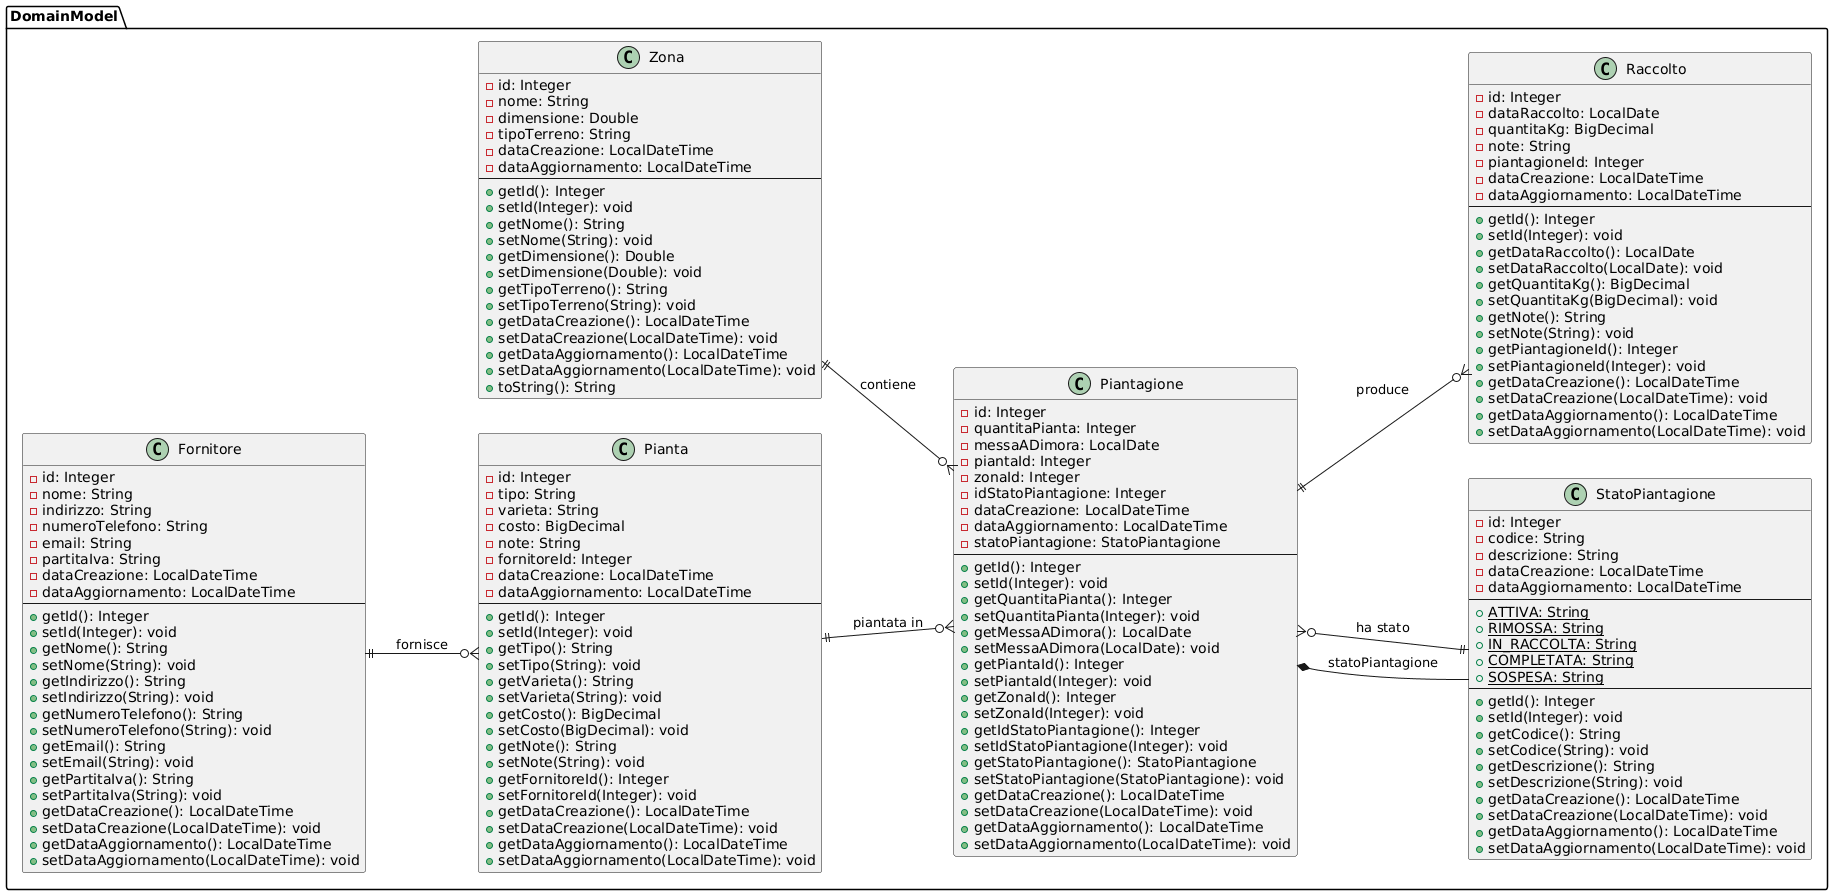

The diagram above was rendered by PlantUML. Its source (embedded in the PNG):
@startuml
left to right direction
package "DomainModel" {

    class Fornitore {
        -id: Integer
        -nome: String
        -indirizzo: String
        -numeroTelefono: String
        -email: String
        -partitaIva: String
        -dataCreazione: LocalDateTime
        -dataAggiornamento: LocalDateTime
        --
        +getId(): Integer
        +setId(Integer): void
        +getNome(): String
        +setNome(String): void
        +getIndirizzo(): String
        +setIndirizzo(String): void
        +getNumeroTelefono(): String
        +setNumeroTelefono(String): void
        +getEmail(): String
        +setEmail(String): void
        +getPartitaIva(): String
        +setPartitaIva(String): void
        +getDataCreazione(): LocalDateTime
        +setDataCreazione(LocalDateTime): void
        +getDataAggiornamento(): LocalDateTime
        +setDataAggiornamento(LocalDateTime): void
    }

    class Pianta {
        -id: Integer
        -tipo: String
        -varieta: String
        -costo: BigDecimal
        -note: String
        -fornitoreId: Integer
        -dataCreazione: LocalDateTime
        -dataAggiornamento: LocalDateTime
        --
        +getId(): Integer
        +setId(Integer): void
        +getTipo(): String
        +setTipo(String): void
        +getVarieta(): String
        +setVarieta(String): void
        +getCosto(): BigDecimal
        +setCosto(BigDecimal): void
        +getNote(): String
        +setNote(String): void
        +getFornitoreId(): Integer
        +setFornitoreId(Integer): void
        +getDataCreazione(): LocalDateTime
        +setDataCreazione(LocalDateTime): void
        +getDataAggiornamento(): LocalDateTime
        +setDataAggiornamento(LocalDateTime): void
    }

    class Zona {
        -id: Integer
        -nome: String
        -dimensione: Double
        -tipoTerreno: String
        -dataCreazione: LocalDateTime
        -dataAggiornamento: LocalDateTime
        --
        +getId(): Integer
        +setId(Integer): void
        +getNome(): String
        +setNome(String): void
        +getDimensione(): Double
        +setDimensione(Double): void
        +getTipoTerreno(): String
        +setTipoTerreno(String): void
        +getDataCreazione(): LocalDateTime
        +setDataCreazione(LocalDateTime): void
        +getDataAggiornamento(): LocalDateTime
        +setDataAggiornamento(LocalDateTime): void
        +toString(): String
    }

    class StatoPiantagione {
        -id: Integer
        -codice: String
        -descrizione: String
        -dataCreazione: LocalDateTime
        -dataAggiornamento: LocalDateTime
        --
        +{static}ATTIVA: String
        +{static}RIMOSSA: String
        +{static}IN_RACCOLTA: String
        +{static}COMPLETATA: String
        +{static}SOSPESA: String
        --
        +getId(): Integer
        +setId(Integer): void
        +getCodice(): String
        +setCodice(String): void
        +getDescrizione(): String
        +setDescrizione(String): void
        +getDataCreazione(): LocalDateTime
        +setDataCreazione(LocalDateTime): void
        +getDataAggiornamento(): LocalDateTime
        +setDataAggiornamento(LocalDateTime): void
    }

    class Piantagione {
        -id: Integer
        -quantitaPianta: Integer
        -messaADimora: LocalDate
        -piantaId: Integer
        -zonaId: Integer
        -idStatoPiantagione: Integer
        -dataCreazione: LocalDateTime
        -dataAggiornamento: LocalDateTime
        -statoPiantagione: StatoPiantagione
        --
        +getId(): Integer
        +setId(Integer): void
        +getQuantitaPianta(): Integer
        +setQuantitaPianta(Integer): void
        +getMessaADimora(): LocalDate
        +setMessaADimora(LocalDate): void
        +getPiantaId(): Integer
        +setPiantaId(Integer): void
        +getZonaId(): Integer
        +setZonaId(Integer): void
        +getIdStatoPiantagione(): Integer
        +setIdStatoPiantagione(Integer): void
        +getStatoPiantagione(): StatoPiantagione
        +setStatoPiantagione(StatoPiantagione): void
        +getDataCreazione(): LocalDateTime
        +setDataCreazione(LocalDateTime): void
        +getDataAggiornamento(): LocalDateTime
        +setDataAggiornamento(LocalDateTime): void
    }

    class Raccolto {
        -id: Integer
        -dataRaccolto: LocalDate
        -quantitaKg: BigDecimal
        -note: String
        -piantagioneId: Integer
        -dataCreazione: LocalDateTime
        -dataAggiornamento: LocalDateTime
        --
        +getId(): Integer
        +setId(Integer): void
        +getDataRaccolto(): LocalDate
        +setDataRaccolto(LocalDate): void
        +getQuantitaKg(): BigDecimal
        +setQuantitaKg(BigDecimal): void
        +getNote(): String
        +setNote(String): void
        +getPiantagioneId(): Integer
        +setPiantagioneId(Integer): void
        +getDataCreazione(): LocalDateTime
        +setDataCreazione(LocalDateTime): void
        +getDataAggiornamento(): LocalDateTime
        +setDataAggiornamento(LocalDateTime): void
    }

}

' Relazioni
Fornitore ||--o{ Pianta : "fornisce"
Pianta ||--o{ Piantagione : "piantata in"
Zona ||--o{ Piantagione : "contiene"
StatoPiantagione ||--o{ Piantagione : "ha stato"
Piantagione ||--o{ Raccolto : "produce"

' Composizione/Aggregazione specifica
Piantagione *-- StatoPiantagione : "statoPiantagione"
@enduml